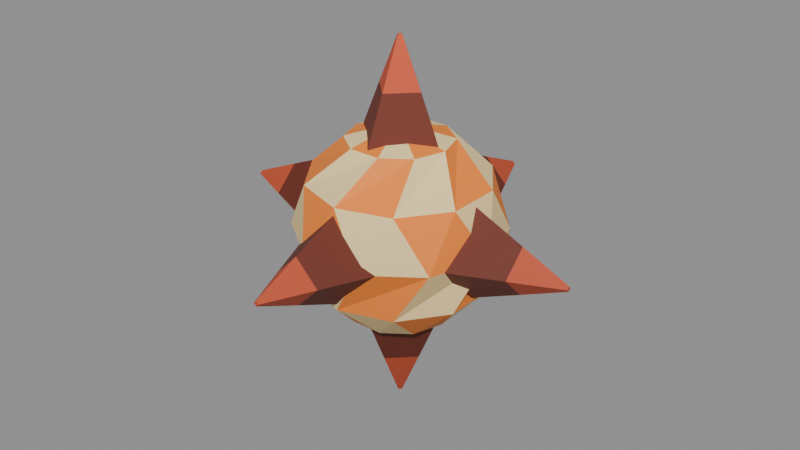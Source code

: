 # Source: HostileOrb.blend  (saved by Blender 4.5.92; exported with 4.5.12 LTS)
import bpy
from mathutils import Matrix  # noqa: F401  (used for matrix-valued properties, if any)

bpy.ops.wm.read_factory_settings(use_empty=True)
scene = bpy.context.scene
scene.name = 'Scene'

# ---- images (referenced by path relative to the original .blend; pixels are not part of the script)
import os
ASSET_DIR = os.environ.get("B2B_ASSET_DIR", "")  # directory of the original .blend (textures are referenced by path, not embedded)
HERE = os.path.dirname(os.path.abspath(__file__))  # packed textures are extracted next to this script under _unpacked/

def load_image(name, relpath, width, height, colorspace="sRGB"):
    """Load a texture the original file referenced (path relative to the .blend, or extracted next to this script)."""
    p = next((c for c in (os.path.join(HERE, relpath), os.path.join(ASSET_DIR, relpath)) if relpath and os.path.exists(c)), "")
    if p:
        img = bpy.data.images.load(p, check_existing=True)
        img.name = name
    else:  # same state as the original file: an image datablock whose file is absent (Cycles renders it pink)
        img = bpy.data.images.new(name, width, height)
        img.source = "FILE"
        img.filepath = "//" + (relpath or name)
    img.colorspace_settings.name = colorspace
    return img
img_hostileorb_palette = load_image('HostileOrb_Palette', '_unpacked/HostileOrb_Palette.92224c76.png', 128, 128, 'sRGB')

# ---- materials (node trees are filled in below, after node groups)
mat_hostileorb_glow = bpy.data.materials.new('HostileOrb Glow')
mat_hostileorb_palette = bpy.data.materials.new('HostileOrb Palette')

# ---- material node trees
mat_hostileorb_glow.use_nodes = True; mat_hostileorb_glow.node_tree.nodes.clear()
_N = mat_hostileorb_glow.node_tree.nodes; _L = mat_hostileorb_glow.node_tree.links
n0 = _N.new('ShaderNodeBsdfPrincipled'); n0.name = 'Principled BSDF'; n0.location = (-200, 100)
n0.inputs[2].default_value = 0.7
n1 = _N.new('ShaderNodeOutputMaterial'); n1.name = 'Material Output'; n1.location = (200, 100)
n2 = _N.new('ShaderNodeTexImage'); n2.name = 'Image Texture'; n2.location = (0, 0)
n2.image = img_hostileorb_palette
_L.new(n0.outputs[0], n1.inputs[0])
_L.new(n2.outputs[0], n0.inputs[0])
n1.is_active_output = True
mat_hostileorb_palette.use_nodes = True; mat_hostileorb_palette.node_tree.nodes.clear()
_N = mat_hostileorb_palette.node_tree.nodes; _L = mat_hostileorb_palette.node_tree.links
n0 = _N.new('ShaderNodeBsdfPrincipled'); n0.name = 'Principled BSDF'; n0.location = (-200, 100)
n0.inputs[2].default_value = 0.7
n1 = _N.new('ShaderNodeOutputMaterial'); n1.name = 'Material Output'; n1.location = (200, 100)
n2 = _N.new('ShaderNodeTexImage'); n2.name = 'Image Texture'; n2.location = (0, 0)
n2.image = img_hostileorb_palette
_L.new(n0.outputs[0], n1.inputs[0])
_L.new(n2.outputs[0], n0.inputs[0])
n1.is_active_output = True

# ---- meshes
me_core = bpy.data.meshes.new('Core')
me_core.from_pydata([(0.003804, 0.001236, -0.15), (0.002351, 0.003236, -0.15), (2.449e-19, 0.004, -0.15), (-0.002351, 0.003236, -0.15), (-0.003804, 0.001236, -0.15), (-0.003804, -0.001236, -0.15), (-0.002351, -0.003236, -0.15), (-7.348e-19, -0.004, -0.15), (0.002351, -0.003236, -0.15), (0.003804, -0.001236, -0.15), (0.06068, 0.04408, -0.1299), (0.02318, 0.07133, -0.1299), (-0.02318, 0.07133, -0.1299), (-0.06068, 0.04408, -0.1299), (-0.075, 9.185e-18, -0.1299), (-0.06068, -0.04408, -0.1299), (-0.02318, -0.07133, -0.1299), (0.02318, -0.07133, -0.1299), (0.06068, -0.04408, -0.1299), (0.075, -1.837e-17, -0.1299), (0.1235, 0.04014, -0.075), (0.07636, 0.1051, -0.075), (7.954e-18, 0.1299, -0.075), (-0.07636, 0.1051, -0.075), (-0.1235, 0.04014, -0.075), (-0.1235, -0.04014, -0.075), (-0.07636, -0.1051, -0.075), (-2.386e-17, -0.1299, -0.075), (0.07636, -0.1051, -0.075), (0.1235, -0.04014, -0.075), (0.1214, 0.08817, -9.185e-18), (0.04635, 0.1427, -9.185e-18), (-0.04635, 0.1427, -9.185e-18), (-0.1214, 0.08817, -9.185e-18), (-0.15, 1.837e-17, -9.185e-18), (-0.1214, -0.08817, -9.185e-18), (-0.04635, -0.1427, -9.185e-18), (0.04635, -0.1427, -9.185e-18), (0.1214, -0.08817, -9.185e-18), (0.15, -3.674e-17, -9.185e-18), (0.1235, 0.04014, 0.075), (0.07636, 0.1051, 0.075), (7.954e-18, 0.1299, 0.075), (-0.07636, 0.1051, 0.075), (-0.1235, 0.04014, 0.075), (-0.1235, -0.04014, 0.075), (-0.07636, -0.1051, 0.075), (-2.386e-17, -0.1299, 0.075), (0.07636, -0.1051, 0.075), (0.1235, -0.04014, 0.075), (0.06068, 0.04408, 0.1299), (0.02318, 0.07133, 0.1299), (-0.02318, 0.07133, 0.1299), (-0.06068, 0.04408, 0.1299), (-0.075, 9.185e-18, 0.1299), (-0.06068, -0.04408, 0.1299), (-0.02318, -0.07133, 0.1299), (0.02318, -0.07133, 0.1299), (0.06068, -0.04408, 0.1299), (0.075, -1.837e-17, 0.1299), (0.003804, 0.001236, 0.15), (0.002351, 0.003236, 0.15), (2.449e-19, 0.004, 0.15), (-0.002351, 0.003236, 0.15), (-0.003804, 0.001236, 0.15), (-0.003804, -0.001236, 0.15), (-0.002351, -0.003236, 0.15), (-7.348e-19, -0.004, 0.15), (0.002351, -0.003236, 0.15), (0.003804, -0.001236, 0.15)], [], [(9, 8, 7, 6, 5, 4, 3, 2, 1, 0), (0, 1, 11, 10), (1, 2, 12, 11), (2, 3, 13, 12), (3, 4, 14, 13), (4, 5, 15, 14), (5, 6, 16, 15), (6, 7, 17, 16), (7, 8, 18, 17), (8, 9, 19, 18), (9, 0, 10, 19), (10, 11, 21, 20), (11, 12, 22, 21), (12, 13, 23, 22), (13, 14, 24, 23), (14, 15, 25, 24), (15, 16, 26, 25), (16, 17, 27, 26), (17, 18, 28, 27), (18, 19, 29, 28), (19, 10, 20, 29), (20, 21, 31, 30), (21, 22, 32, 31), (22, 23, 33, 32), (23, 24, 34, 33), (24, 25, 35, 34), (25, 26, 36, 35), (26, 27, 37, 36), (27, 28, 38, 37), (28, 29, 39, 38), (29, 20, 30, 39), (30, 31, 41, 40), (31, 32, 42, 41), (32, 33, 43, 42), (33, 34, 44, 43), (34, 35, 45, 44), (35, 36, 46, 45), (36, 37, 47, 46), (37, 38, 48, 47), (38, 39, 49, 48), (39, 30, 40, 49), (40, 41, 51, 50), (41, 42, 52, 51), (42, 43, 53, 52), (43, 44, 54, 53), (44, 45, 55, 54), (45, 46, 56, 55), (46, 47, 57, 56), (47, 48, 58, 57), (48, 49, 59, 58), (49, 40, 50, 59), (50, 51, 61, 60), (51, 52, 62, 61), (52, 53, 63, 62), (53, 54, 64, 63), (54, 55, 65, 64), (55, 56, 66, 65), (56, 57, 67, 66), (57, 58, 68, 67), (58, 59, 69, 68), (59, 50, 60, 69), (60, 61, 62, 63, 64, 65, 66, 67, 68, 69)])
_uv = me_core.uv_layers.new(name='PaletteUV')
_uv.uv.foreach_set('vector', [0.375, 0.8222, 0.375, 0.8222, 0.375, 0.8222, 0.375, 0.8222, 0.375, 0.8222, 0.375, 0.8222, 0.375, 0.8222, 0.375, 0.8222, 0.375, 0.8222, 0.375, 0.8222, 0.375, 0.8222, 0.375, 0.8222, 0.375, 0.8293, 0.375, 0.8293, 0.125, 0.8222, 0.125, 0.8222, 0.125, 0.8293, 0.125, 0.8293, 0.375, 0.8222, 0.375, 0.8222, 0.375, 0.8293, 0.375, 0.8293, 0.125, 0.8222, 0.125, 0.8222, 0.125, 0.8293, 0.125, 0.8293, 0.375, 0.8222, 0.375, 0.8222, 0.375, 0.8293, 0.375, 0.8293, 0.125, 0.8222, 0.125, 0.8222, 0.125, 0.8293, 0.125, 0.8293, 0.375, 0.8222, 0.375, 0.8222, 0.375, 0.8293, 0.375, 0.8293, 0.125, 0.8222, 0.125, 0.8222, 0.125, 0.8293, 0.125, 0.8293, 0.375, 0.8222, 0.375, 0.8222, 0.375, 0.8293, 0.375, 0.8293, 0.125, 0.8222, 0.125, 0.8222, 0.125, 0.8293, 0.125, 0.8293, 0.125, 0.8293, 0.125, 0.8293, 0.125, 0.8486, 0.125, 0.8486, 0.375, 0.8293, 0.375, 0.8293, 0.375, 0.8486, 0.375, 0.8486, 0.125, 0.8293, 0.125, 0.8293, 0.125, 0.8486, 0.125, 0.8486, 0.375, 0.8293, 0.375, 0.8293, 0.375, 0.8486, 0.375, 0.8486, 0.125, 0.8293, 0.125, 0.8293, 0.125, 0.8486, 0.125, 0.8486, 0.375, 0.8293, 0.375, 0.8293, 0.375, 0.8486, 0.375, 0.8486, 0.125, 0.8293, 0.125, 0.8293, 0.125, 0.8486, 0.125, 0.8486, 0.375, 0.8293, 0.375, 0.8293, 0.375, 0.8486, 0.375, 0.8486, 0.125, 0.8293, 0.125, 0.8293, 0.125, 0.8486, 0.125, 0.8486, 0.375, 0.8293, 0.375, 0.8293, 0.375, 0.8486, 0.375, 0.8486, 0.375, 0.8486, 0.375, 0.8486, 0.375, 0.875, 0.375, 0.875, 0.125, 0.8486, 0.125, 0.8486, 0.125, 0.875, 0.125, 0.875, 0.375, 0.8486, 0.375, 0.8486, 0.375, 0.875, 0.375, 0.875, 0.125, 0.8486, 0.125, 0.8486, 0.125, 0.875, 0.125, 0.875, 0.375, 0.8486, 0.375, 0.8486, 0.375, 0.875, 0.375, 0.875, 0.125, 0.8486, 0.125, 0.8486, 0.125, 0.875, 0.125, 0.875, 0.375, 0.8486, 0.375, 0.8486, 0.375, 0.875, 0.375, 0.875, 0.125, 0.8486, 0.125, 0.8486, 0.125, 0.875, 0.125, 0.875, 0.375, 0.8486, 0.375, 0.8486, 0.375, 0.875, 0.375, 0.875, 0.125, 0.8486, 0.125, 0.8486, 0.125, 0.875, 0.125, 0.875, 0.125, 0.875, 0.125, 0.875, 0.125, 0.9014, 0.125, 0.9014, 0.375, 0.875, 0.375, 0.875, 0.375, 0.9014, 0.375, 0.9014, 0.125, 0.875, 0.125, 0.875, 0.125, 0.9014, 0.125, 0.9014, 0.375, 0.875, 0.375, 0.875, 0.375, 0.9014, 0.375, 0.9014, 0.125, 0.875, 0.125, 0.875, 0.125, 0.9014, 0.125, 0.9014, 0.375, 0.875, 0.375, 0.875, 0.375, 0.9014, 0.375, 0.9014, 0.125, 0.875, 0.125, 0.875, 0.125, 0.9014, 0.125, 0.9014, 0.375, 0.875, 0.375, 0.875, 0.375, 0.9014, 0.375, 0.9014, 0.125, 0.875, 0.125, 0.875, 0.125, 0.9014, 0.125, 0.9014, 0.375, 0.875, 0.375, 0.875, 0.375, 0.9014, 0.375, 0.9014, 0.375, 0.9014, 0.375, 0.9014, 0.375, 0.9207, 0.375, 0.9207, 0.125, 0.9014, 0.125, 0.9014, 0.125, 0.9207, 0.125, 0.9207, 0.375, 0.9014, 0.375, 0.9014, 0.375, 0.9207, 0.375, 0.9207, 0.125, 0.9014, 0.125, 0.9014, 0.125, 0.9207, 0.125, 0.9207, 0.375, 0.9014, 0.375, 0.9014, 0.375, 0.9207, 0.375, 0.9207, 0.125, 0.9014, 0.125, 0.9014, 0.125, 0.9207, 0.125, 0.9207, 0.375, 0.9014, 0.375, 0.9014, 0.375, 0.9207, 0.375, 0.9207, 0.125, 0.9014, 0.125, 0.9014, 0.125, 0.9207, 0.125, 0.9207, 0.375, 0.9014, 0.375, 0.9014, 0.375, 0.9207, 0.375, 0.9207, 0.125, 0.9014, 0.125, 0.9014, 0.125, 0.9207, 0.125, 0.9207, 0.125, 0.9207, 0.125, 0.9207, 0.125, 0.9278, 0.125, 0.9278, 0.375, 0.9207, 0.375, 0.9207, 0.375, 0.9278, 0.375, 0.9278, 0.125, 0.9207, 0.125, 0.9207, 0.125, 0.9278, 0.125, 0.9278, 0.375, 0.9207, 0.375, 0.9207, 0.375, 0.9278, 0.375, 0.9278, 0.125, 0.9207, 0.125, 0.9207, 0.125, 0.9278, 0.125, 0.9278, 0.375, 0.9207, 0.375, 0.9207, 0.375, 0.9278, 0.375, 0.9278, 0.125, 0.9207, 0.125, 0.9207, 0.125, 0.9278, 0.125, 0.9278, 0.375, 0.9207, 0.375, 0.9207, 0.375, 0.9278, 0.375, 0.9278, 0.125, 0.9207, 0.125, 0.9207, 0.125, 0.9278, 0.125, 0.9278, 0.375, 0.9207, 0.375, 0.9207, 0.375, 0.9278, 0.375, 0.9278, 0.125, 0.9278, 0.125, 0.9278, 0.125, 0.9278, 0.125, 0.9278, 0.125, 0.9278, 0.125, 0.9278, 0.125, 0.9278, 0.125, 0.9278, 0.125, 0.9278, 0.125, 0.9278])
me_core.materials.append(mat_hostileorb_glow)
me_core.update()
me_spikes = bpy.data.meshes.new('Spikes')
me_spikes.from_pydata([(0.12, -0.07, 0.0), (0.12, -4.286e-18, -0.07), (0.12, 0.07, -8.573e-18), (0.12, 1.286e-17, 0.07), (0.2, -0.035, 0.0), (0.2, -2.143e-18, -0.035), (0.2, 0.035, -4.286e-18), (0.2, 6.429e-18, 0.035), (0.27, -0.004, 0.0), (0.27, -2.449e-19, -0.004), (0.27, 0.004, -4.899e-19), (0.27, 7.348e-19, 0.004), (-0.12, 0.07, 0.0), (-0.12, 4.286e-18, -0.07), (-0.12, -0.07, -8.573e-18), (-0.12, -1.286e-17, 0.07), (-0.2, 0.035, 0.0), (-0.2, 2.143e-18, -0.035), (-0.2, -0.035, -4.286e-18), (-0.2, -6.429e-18, 0.035), (-0.27, 0.004, 0.0), (-0.27, 2.449e-19, -0.004), (-0.27, -0.004, -4.899e-19), (-0.27, -7.348e-19, 0.004), (0.07, 0.12, 0.0), (4.286e-18, 0.12, -0.07), (-0.07, 0.12, -8.573e-18), (-1.286e-17, 0.12, 0.07), (0.035, 0.2, 0.0), (2.143e-18, 0.2, -0.035), (-0.035, 0.2, -4.286e-18), (-6.429e-18, 0.2, 0.035), (0.004, 0.27, 0.0), (2.449e-19, 0.27, -0.004), (-0.004, 0.27, -4.899e-19), (-7.348e-19, 0.27, 0.004), (-0.07, -0.12, 0.0), (-4.286e-18, -0.12, -0.07), (0.07, -0.12, -8.573e-18), (1.286e-17, -0.12, 0.07), (-0.035, -0.2, 0.0), (-2.143e-18, -0.2, -0.035), (0.035, -0.2, -4.286e-18), (6.429e-18, -0.2, 0.035), (-0.004, -0.27, 0.0), (-2.449e-19, -0.27, -0.004), (0.004, -0.27, -4.899e-19), (7.348e-19, -0.27, 0.004), (0.0, 0.07, 0.12), (-0.07, 4.286e-18, 0.12), (-8.573e-18, -0.07, 0.12), (0.07, -1.286e-17, 0.12), (0.0, 0.035, 0.2), (-0.035, 2.143e-18, 0.2), (-4.286e-18, -0.035, 0.2), (0.035, -6.429e-18, 0.2), (0.0, 0.004, 0.27), (-0.004, 2.449e-19, 0.27), (-4.899e-19, -0.004, 0.27), (0.004, -7.348e-19, 0.27), (0.0, -0.07, -0.12), (-0.07, -4.286e-18, -0.12), (-8.573e-18, 0.07, -0.12), (0.07, 1.286e-17, -0.12), (0.0, -0.035, -0.2), (-0.035, -2.143e-18, -0.2), (-4.286e-18, 0.035, -0.2), (0.035, 6.429e-18, -0.2), (0.0, -0.004, -0.27), (-0.004, -2.449e-19, -0.27), (-4.899e-19, 0.004, -0.27), (0.004, 7.348e-19, -0.27)], [], [(3, 2, 1, 0), (0, 1, 5, 4), (1, 2, 6, 5), (2, 3, 7, 6), (3, 0, 4, 7), (4, 5, 9, 8), (5, 6, 10, 9), (6, 7, 11, 10), (7, 4, 8, 11), (8, 9, 10, 11), (15, 14, 13, 12), (12, 13, 17, 16), (13, 14, 18, 17), (14, 15, 19, 18), (15, 12, 16, 19), (16, 17, 21, 20), (17, 18, 22, 21), (18, 19, 23, 22), (19, 16, 20, 23), (20, 21, 22, 23), (27, 26, 25, 24), (24, 25, 29, 28), (25, 26, 30, 29), (26, 27, 31, 30), (27, 24, 28, 31), (28, 29, 33, 32), (29, 30, 34, 33), (30, 31, 35, 34), (31, 28, 32, 35), (32, 33, 34, 35), (39, 38, 37, 36), (36, 37, 41, 40), (37, 38, 42, 41), (38, 39, 43, 42), (39, 36, 40, 43), (40, 41, 45, 44), (41, 42, 46, 45), (42, 43, 47, 46), (43, 40, 44, 47), (44, 45, 46, 47), (51, 50, 49, 48), (48, 49, 53, 52), (49, 50, 54, 53), (50, 51, 55, 54), (51, 48, 52, 55), (52, 53, 57, 56), (53, 54, 58, 57), (54, 55, 59, 58), (55, 52, 56, 59), (56, 57, 58, 59), (63, 62, 61, 60), (60, 61, 65, 64), (61, 62, 66, 65), (62, 63, 67, 66), (63, 60, 64, 67), (64, 65, 69, 68), (65, 66, 70, 69), (66, 67, 71, 70), (67, 64, 68, 71), (68, 69, 70, 71)])
_uv = me_spikes.uv_layers.new(name='PaletteUV')
_uv.uv.foreach_set('vector', [0.375, 0.6496, 0.375, 0.625, 0.375, 0.6004, 0.375, 0.625, 0.375, 0.625, 0.375, 0.6004, 0.375, 0.6127, 0.375, 0.625, 0.375, 0.6004, 0.375, 0.625, 0.375, 0.625, 0.375, 0.6127, 0.375, 0.625, 0.375, 0.6496, 0.375, 0.6373, 0.375, 0.625, 0.375, 0.6496, 0.375, 0.625, 0.375, 0.625, 0.375, 0.6373, 0.125, 0.625, 0.125, 0.6127, 0.125, 0.6236, 0.125, 0.625, 0.125, 0.6127, 0.125, 0.625, 0.125, 0.625, 0.125, 0.6236, 0.125, 0.625, 0.125, 0.6373, 0.125, 0.6264, 0.125, 0.625, 0.125, 0.6373, 0.125, 0.625, 0.125, 0.625, 0.125, 0.6264, 0.125, 0.625, 0.125, 0.6236, 0.125, 0.625, 0.125, 0.6264, 0.375, 0.6496, 0.375, 0.625, 0.375, 0.6004, 0.375, 0.625, 0.375, 0.625, 0.375, 0.6004, 0.375, 0.6127, 0.375, 0.625, 0.375, 0.6004, 0.375, 0.625, 0.375, 0.625, 0.375, 0.6127, 0.375, 0.625, 0.375, 0.6496, 0.375, 0.6373, 0.375, 0.625, 0.375, 0.6496, 0.375, 0.625, 0.375, 0.625, 0.375, 0.6373, 0.125, 0.625, 0.125, 0.6127, 0.125, 0.6236, 0.125, 0.625, 0.125, 0.6127, 0.125, 0.625, 0.125, 0.625, 0.125, 0.6236, 0.125, 0.625, 0.125, 0.6373, 0.125, 0.6264, 0.125, 0.625, 0.125, 0.6373, 0.125, 0.625, 0.125, 0.625, 0.125, 0.6264, 0.125, 0.625, 0.125, 0.6236, 0.125, 0.625, 0.125, 0.6264, 0.375, 0.6496, 0.375, 0.625, 0.375, 0.6004, 0.375, 0.625, 0.375, 0.625, 0.375, 0.6004, 0.375, 0.6127, 0.375, 0.625, 0.375, 0.6004, 0.375, 0.625, 0.375, 0.625, 0.375, 0.6127, 0.375, 0.625, 0.375, 0.6496, 0.375, 0.6373, 0.375, 0.625, 0.375, 0.6496, 0.375, 0.625, 0.375, 0.625, 0.375, 0.6373, 0.125, 0.625, 0.125, 0.6127, 0.125, 0.6236, 0.125, 0.625, 0.125, 0.6127, 0.125, 0.625, 0.125, 0.625, 0.125, 0.6236, 0.125, 0.625, 0.125, 0.6373, 0.125, 0.6264, 0.125, 0.625, 0.125, 0.6373, 0.125, 0.625, 0.125, 0.625, 0.125, 0.6264, 0.125, 0.625, 0.125, 0.6236, 0.125, 0.625, 0.125, 0.6264, 0.375, 0.6496, 0.375, 0.625, 0.375, 0.6004, 0.375, 0.625, 0.375, 0.625, 0.375, 0.6004, 0.375, 0.6127, 0.375, 0.625, 0.375, 0.6004, 0.375, 0.625, 0.375, 0.625, 0.375, 0.6127, 0.375, 0.625, 0.375, 0.6496, 0.375, 0.6373, 0.375, 0.625, 0.375, 0.6496, 0.375, 0.625, 0.375, 0.625, 0.375, 0.6373, 0.125, 0.625, 0.125, 0.6127, 0.125, 0.6236, 0.125, 0.625, 0.125, 0.6127, 0.125, 0.625, 0.125, 0.625, 0.125, 0.6236, 0.125, 0.625, 0.125, 0.6373, 0.125, 0.6264, 0.125, 0.625, 0.125, 0.6373, 0.125, 0.625, 0.125, 0.625, 0.125, 0.6264, 0.125, 0.625, 0.125, 0.6236, 0.125, 0.625, 0.125, 0.6264, 0.375, 0.6672, 0.375, 0.6672, 0.375, 0.6672, 0.375, 0.6672, 0.375, 0.6672, 0.375, 0.6672, 0.375, 0.6954, 0.375, 0.6954, 0.375, 0.6672, 0.375, 0.6672, 0.375, 0.6954, 0.375, 0.6954, 0.375, 0.6672, 0.375, 0.6672, 0.375, 0.6954, 0.375, 0.6954, 0.375, 0.6672, 0.375, 0.6672, 0.375, 0.6954, 0.375, 0.6954, 0.125, 0.6954, 0.125, 0.6954, 0.125, 0.72, 0.125, 0.72, 0.125, 0.6954, 0.125, 0.6954, 0.125, 0.72, 0.125, 0.72, 0.125, 0.6954, 0.125, 0.6954, 0.125, 0.72, 0.125, 0.72, 0.125, 0.6954, 0.125, 0.6954, 0.125, 0.72, 0.125, 0.72, 0.125, 0.72, 0.125, 0.72, 0.125, 0.72, 0.125, 0.72, 0.375, 0.5828, 0.375, 0.5828, 0.375, 0.5828, 0.375, 0.5828, 0.375, 0.5828, 0.375, 0.5828, 0.375, 0.5546, 0.375, 0.5546, 0.375, 0.5828, 0.375, 0.5828, 0.375, 0.5546, 0.375, 0.5546, 0.375, 0.5828, 0.375, 0.5828, 0.375, 0.5546, 0.375, 0.5546, 0.375, 0.5828, 0.375, 0.5828, 0.375, 0.5546, 0.375, 0.5546, 0.125, 0.5546, 0.125, 0.5546, 0.125, 0.53, 0.125, 0.53, 0.125, 0.5546, 0.125, 0.5546, 0.125, 0.53, 0.125, 0.53, 0.125, 0.5546, 0.125, 0.5546, 0.125, 0.53, 0.125, 0.53, 0.125, 0.5546, 0.125, 0.5546, 0.125, 0.53, 0.125, 0.53, 0.125, 0.53, 0.125, 0.53, 0.125, 0.53, 0.125, 0.53])
me_spikes.materials.append(mat_hostileorb_palette)
me_spikes.update()

# ---- objects
ob_hostileorb = bpy.data.objects.new('HostileOrb', None)
ob_core = bpy.data.objects.new('Core', me_core)
ob_spikes = bpy.data.objects.new('Spikes', me_spikes)

# ---- transforms, parenting, visibility, modifiers, constraints
ob_hostileorb.location = (0.0, 0.0, 0.0)
ob_core.parent = ob_hostileorb
ob_core.location = (0.0, 0.0, 0.0)
ob_spikes.parent = ob_hostileorb
ob_spikes.location = (0.0, 0.0, 0.0)

# ---- collection membership
scene.collection.objects.link(ob_hostileorb)
scene.collection.objects.link(ob_core)
scene.collection.objects.link(ob_spikes)

# ---- scene / render settings (as saved in the file)
scene.frame_start = 1; scene.frame_end = 250; scene.frame_set(1)
scene.render.engine = 'BLENDER_EEVEE_NEXT'
bpy.context.view_layer.update()

# ---- added for rendering (the .blend has no active camera and no usable light): camera, sun + grey world if the file has none
cam_auto = bpy.data.cameras.new('AutoCamera')
cam_auto.lens = 50.0
cam_auto.sensor_width = 36.0
cam_auto.clip_end = 1000.0
ob_auto_camera = bpy.data.objects.new('AutoCamera', cam_auto)
scene.collection.objects.link(ob_auto_camera)
ob_auto_camera.location = (0.865369, -1.03844, 0.692296)
ob_auto_camera.rotation_euler = (1.09748, -7.21219e-08, 0.694738)
scene.camera = ob_auto_camera
light_auto_sun = bpy.data.lights.new('AutoSun', 'SUN')
light_auto_sun.energy = 3.0
light_auto_sun.angle = 0.0523599
ob_auto_sun = bpy.data.objects.new('AutoSun', light_auto_sun)
scene.collection.objects.link(ob_auto_sun)
ob_auto_sun.rotation_euler = (0.872665, 0.174533, 0.523599)
if scene.world is None:
    world_auto = bpy.data.worlds.new('AutoWorld')
    world_auto.color = (0.3, 0.3, 0.3)
    scene.world = world_auto
bpy.context.view_layer.update()
